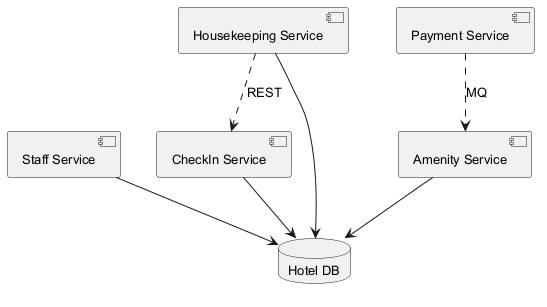

The diagram above was rendered by PlantUML. Its source (embedded in the PNG):
@startuml
skinparam backgroundColor #FFFFFF
skinparam classBackgroundColor #E8F4FA
skinparam classBorderColor #2C7DA0
skinparam defaultFontSize 13
component "Staff Service" as C_StaffService
component "Housekeeping Service" as C_HousekeepingService
component "Amenity Service" as C_AmenityService
component "CheckIn Service" as C_CheckInService
component "Payment Service" as C_PaymentService
database "Hotel DB" as DB_hotel
C_StaffService --> DB_hotel
C_HousekeepingService --> DB_hotel
C_AmenityService --> DB_hotel
C_CheckInService --> DB_hotel
C_HousekeepingService ..> C_CheckInService : REST
C_PaymentService ..> C_AmenityService : MQ
@enduml